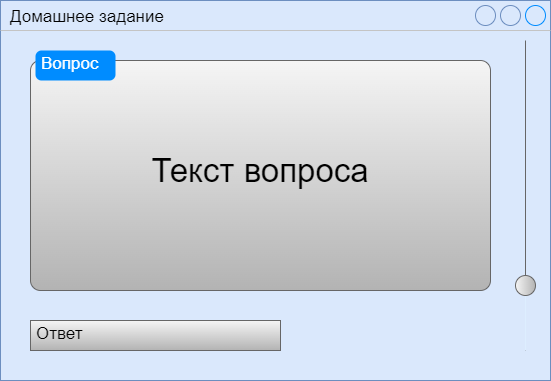

The diagram above was exported from draw.io. Its source (the exported page's mxGraphModel, read from the mxfile embedded in the PNG):
<mxGraphModel dx="1246" dy="454" grid="1" gridSize="10" guides="1" tooltips="1" connect="1" arrows="1" fold="1" page="1" pageScale="1" pageWidth="827" pageHeight="1169" math="0" shadow="0">
  <root>
    <mxCell id="0" />
    <mxCell id="1" parent="0" />
    <mxCell id="ZGergAN4qYwfvNRggB6h-3" value="Домашнее задание" style="strokeWidth=1;shadow=0;dashed=0;align=center;html=1;shape=mxgraph.mockup.containers.window;align=left;verticalAlign=top;spacingLeft=8;strokeColor2=#008cff;strokeColor3=#c4c4c4;mainText=;fontSize=17;labelBackgroundColor=none;whiteSpace=wrap;fillColor=#dae8fc;gradientColor=#7ea6e0;strokeColor=#6c8ebf;" vertex="1" parent="1">
      <mxGeometry x="140" y="220" width="550" height="380" as="geometry" />
    </mxCell>
    <mxCell id="ZGergAN4qYwfvNRggB6h-4" value="" style="verticalLabelPosition=bottom;shadow=0;dashed=0;align=center;html=1;verticalAlign=top;strokeWidth=1;shape=mxgraph.mockup.forms.horSlider;sliderStyle=basic;sliderPos=20;handleStyle=circle;fillColor2=#ddeeff;direction=north;fillColor=#f5f5f5;gradientColor=#b3b3b3;strokeColor=#666666;" vertex="1" parent="1">
      <mxGeometry x="650" y="260" width="30" height="310" as="geometry" />
    </mxCell>
    <mxCell id="ZGergAN4qYwfvNRggB6h-5" value="&lt;font style=&quot;font-size: 33px;&quot;&gt;Текст вопроса&lt;/font&gt;" style="shape=mxgraph.mockup.containers.marginRect;rectMarginTop=10;strokeColor=#666666;strokeWidth=1;dashed=0;rounded=1;arcSize=5;recursiveResize=0;html=1;whiteSpace=wrap;fillColor=#f5f5f5;gradientColor=#b3b3b3;" vertex="1" parent="1">
      <mxGeometry x="170" y="270" width="460" height="240" as="geometry" />
    </mxCell>
    <mxCell id="ZGergAN4qYwfvNRggB6h-6" value="Вопрос" style="shape=rect;strokeColor=none;fillColor=#008cff;strokeWidth=1;dashed=0;rounded=1;arcSize=20;fontColor=#ffffff;fontSize=17;spacing=2;spacingTop=-2;align=left;autosize=1;spacingLeft=4;resizeWidth=0;resizeHeight=0;perimeter=none;html=1;whiteSpace=wrap;" vertex="1" parent="ZGergAN4qYwfvNRggB6h-5">
      <mxGeometry x="5" width="80" height="30" as="geometry" />
    </mxCell>
    <mxCell id="ZGergAN4qYwfvNRggB6h-7" value="Ответ" style="strokeWidth=1;shadow=0;dashed=0;align=center;html=1;shape=mxgraph.mockup.text.textBox;align=left;fontSize=17;spacingLeft=4;spacingTop=-3;whiteSpace=wrap;strokeColor=#666666;mainText=;fillColor=#f5f5f5;gradientColor=#b3b3b3;" vertex="1" parent="1">
      <mxGeometry x="170" y="540" width="250" height="30" as="geometry" />
    </mxCell>
  </root>
</mxGraphModel>